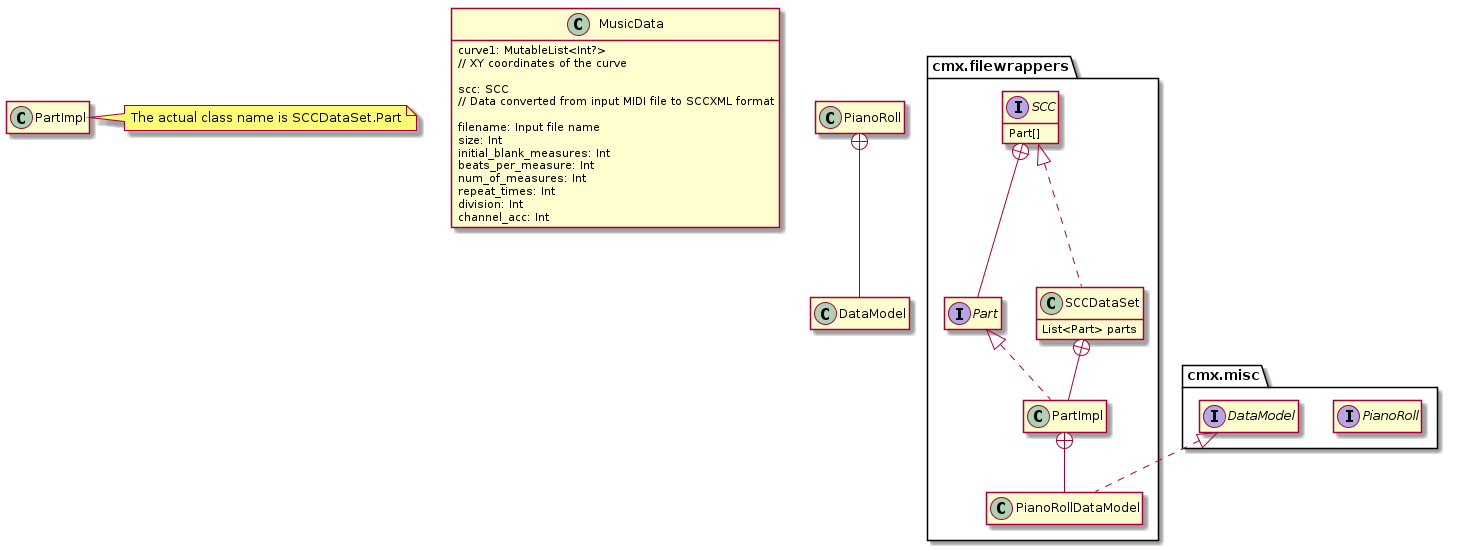

The diagram above was rendered by PlantUML. Its source (embedded in the PNG):
@startuml
hide empty members

class MusicData {
    curve1: MutableList<Int?>
    // XY coordinates of the curve

    scc: SCC
    // Data converted from input MIDI file to SCCXML format

    filename: Input file name
    size: Int
    initial_blank_measures: Int
    beats_per_measure: Int
    num_of_measures: Int
    repeat_times: Int
    division: Int
    channel_acc: Int
}

interface cmx.filewrappers.SCC {
    Part[]
}
interface cmx.filewrappers.Part
cmx.filewrappers.SCC +-- cmx.filewrappers.Part

class cmx.filewrappers.SCCDataSet implements cmx.filewrappers.SCC {
    List<Part> parts
}

interface cmx.misc.PianoRoll
interface cmx.misc.DataModel
PianoRoll +-- DataModel

class cmx.filewrappers.PianoRollDataModel implements cmx.misc.DataModel
class cmx.filewrappers.PartImpl implements cmx.filewrappers.Part

cmx.filewrappers.SCCDataSet +-- cmx.filewrappers.PartImpl
note right of PartImpl
    The actual class name is SCCDataSet.Part
end note

cmx.filewrappers.PartImpl +-- cmx.filewrappers.PianoRollDataModel

@enduml